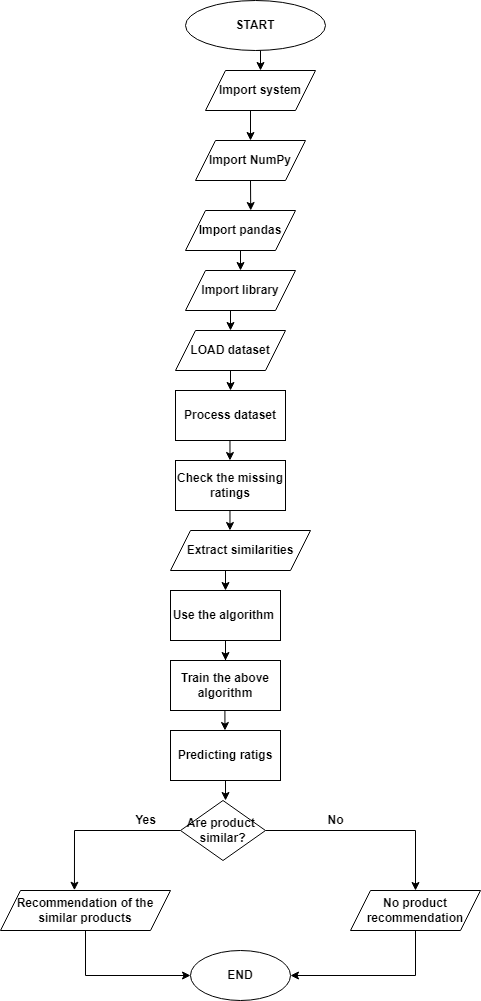

The diagram above was exported from draw.io. Its source (the exported page's mxGraphModel, read from the mxfile embedded in the PNG):
<mxGraphModel dx="1466" dy="1238" grid="1" gridSize="10" guides="1" tooltips="1" connect="1" arrows="1" fold="1" page="1" pageScale="1" pageWidth="850" pageHeight="1100" math="0" shadow="0">
  <root>
    <mxCell id="0" />
    <mxCell id="1" parent="0" />
    <mxCell id="2dM6fGbeHDBY8KFUZ4uA-21" style="edgeStyle=orthogonalEdgeStyle;rounded=0;orthogonalLoop=1;jettySize=auto;html=1;exitX=0.5;exitY=1;exitDx=0;exitDy=0;entryX=0.5;entryY=0;entryDx=0;entryDy=0;startArrow=none;startFill=0;fontStyle=1" parent="1" source="2dM6fGbeHDBY8KFUZ4uA-1" target="2dM6fGbeHDBY8KFUZ4uA-4" edge="1">
      <mxGeometry relative="1" as="geometry" />
    </mxCell>
    <mxCell id="2dM6fGbeHDBY8KFUZ4uA-1" value="START" style="ellipse;whiteSpace=wrap;html=1;fontStyle=1" parent="1" vertex="1">
      <mxGeometry x="340" y="80" width="140" height="50" as="geometry" />
    </mxCell>
    <mxCell id="2dM6fGbeHDBY8KFUZ4uA-20" style="edgeStyle=orthogonalEdgeStyle;rounded=0;orthogonalLoop=1;jettySize=auto;html=1;exitX=0.5;exitY=1;exitDx=0;exitDy=0;entryX=0.5;entryY=0;entryDx=0;entryDy=0;startArrow=none;startFill=0;fontStyle=1" parent="1" source="2dM6fGbeHDBY8KFUZ4uA-4" target="2dM6fGbeHDBY8KFUZ4uA-5" edge="1">
      <mxGeometry relative="1" as="geometry" />
    </mxCell>
    <mxCell id="2dM6fGbeHDBY8KFUZ4uA-4" value="Import system" style="shape=parallelogram;perimeter=parallelogramPerimeter;whiteSpace=wrap;html=1;fixedSize=1;fontStyle=1" parent="1" vertex="1">
      <mxGeometry x="360" y="150" width="110" height="40" as="geometry" />
    </mxCell>
    <mxCell id="2dM6fGbeHDBY8KFUZ4uA-17" style="edgeStyle=orthogonalEdgeStyle;rounded=0;orthogonalLoop=1;jettySize=auto;html=1;exitX=0.5;exitY=1;exitDx=0;exitDy=0;entryX=0.593;entryY=0;entryDx=0;entryDy=0;entryPerimeter=0;startArrow=none;startFill=0;fontStyle=1" parent="1" source="2dM6fGbeHDBY8KFUZ4uA-5" target="2dM6fGbeHDBY8KFUZ4uA-7" edge="1">
      <mxGeometry relative="1" as="geometry" />
    </mxCell>
    <mxCell id="2dM6fGbeHDBY8KFUZ4uA-5" value="Import NumPy" style="shape=parallelogram;perimeter=parallelogramPerimeter;whiteSpace=wrap;html=1;fixedSize=1;fontStyle=1" parent="1" vertex="1">
      <mxGeometry x="350" y="220" width="110" height="40" as="geometry" />
    </mxCell>
    <mxCell id="2dM6fGbeHDBY8KFUZ4uA-18" style="edgeStyle=orthogonalEdgeStyle;rounded=0;orthogonalLoop=1;jettySize=auto;html=1;exitX=0.5;exitY=1;exitDx=0;exitDy=0;entryX=0.5;entryY=0;entryDx=0;entryDy=0;startArrow=none;startFill=0;fontStyle=1" parent="1" source="2dM6fGbeHDBY8KFUZ4uA-7" target="2dM6fGbeHDBY8KFUZ4uA-11" edge="1">
      <mxGeometry relative="1" as="geometry" />
    </mxCell>
    <mxCell id="2dM6fGbeHDBY8KFUZ4uA-7" value="Import pandas" style="shape=parallelogram;perimeter=parallelogramPerimeter;whiteSpace=wrap;html=1;fixedSize=1;fontStyle=1" parent="1" vertex="1">
      <mxGeometry x="340" y="290" width="110" height="40" as="geometry" />
    </mxCell>
    <mxCell id="2dM6fGbeHDBY8KFUZ4uA-19" style="edgeStyle=orthogonalEdgeStyle;rounded=0;orthogonalLoop=1;jettySize=auto;html=1;exitX=0.5;exitY=1;exitDx=0;exitDy=0;entryX=0.5;entryY=0;entryDx=0;entryDy=0;startArrow=none;startFill=0;fontStyle=1" parent="1" source="2dM6fGbeHDBY8KFUZ4uA-11" target="2dM6fGbeHDBY8KFUZ4uA-13" edge="1">
      <mxGeometry relative="1" as="geometry" />
    </mxCell>
    <mxCell id="2dM6fGbeHDBY8KFUZ4uA-11" value="Import library" style="shape=parallelogram;perimeter=parallelogramPerimeter;whiteSpace=wrap;html=1;fixedSize=1;fontStyle=1" parent="1" vertex="1">
      <mxGeometry x="340" y="350" width="110" height="40" as="geometry" />
    </mxCell>
    <mxCell id="2dM6fGbeHDBY8KFUZ4uA-25" style="edgeStyle=orthogonalEdgeStyle;rounded=0;orthogonalLoop=1;jettySize=auto;html=1;exitX=0.5;exitY=1;exitDx=0;exitDy=0;entryX=0.5;entryY=0;entryDx=0;entryDy=0;startArrow=none;startFill=0;fontStyle=1" parent="1" source="2dM6fGbeHDBY8KFUZ4uA-13" target="2dM6fGbeHDBY8KFUZ4uA-24" edge="1">
      <mxGeometry relative="1" as="geometry" />
    </mxCell>
    <mxCell id="2dM6fGbeHDBY8KFUZ4uA-13" value="LOAD dataset" style="shape=parallelogram;perimeter=parallelogramPerimeter;whiteSpace=wrap;html=1;fixedSize=1;fontStyle=1" parent="1" vertex="1">
      <mxGeometry x="330" y="410" width="110" height="40" as="geometry" />
    </mxCell>
    <mxCell id="2dM6fGbeHDBY8KFUZ4uA-24" value="Process dataset" style="rounded=0;whiteSpace=wrap;html=1;fontStyle=1" parent="1" vertex="1">
      <mxGeometry x="330" y="470" width="110" height="50" as="geometry" />
    </mxCell>
    <mxCell id="2dM6fGbeHDBY8KFUZ4uA-27" style="edgeStyle=orthogonalEdgeStyle;rounded=0;orthogonalLoop=1;jettySize=auto;html=1;entryX=0.5;entryY=0;entryDx=0;entryDy=0;startArrow=none;startFill=0;fontStyle=1" parent="1" edge="1">
      <mxGeometry relative="1" as="geometry">
        <mxPoint x="380" y="670" as="targetPoint" />
        <mxPoint x="395" y="640" as="sourcePoint" />
      </mxGeometry>
    </mxCell>
    <mxCell id="2dM6fGbeHDBY8KFUZ4uA-28" value="Extract similarities" style="shape=parallelogram;perimeter=parallelogramPerimeter;whiteSpace=wrap;html=1;fixedSize=1;fontStyle=1" parent="1" vertex="1">
      <mxGeometry x="325" y="610" width="140" height="40" as="geometry" />
    </mxCell>
    <mxCell id="2dM6fGbeHDBY8KFUZ4uA-31" style="edgeStyle=orthogonalEdgeStyle;rounded=0;orthogonalLoop=1;jettySize=auto;html=1;exitX=0.5;exitY=1;exitDx=0;exitDy=0;startArrow=none;startFill=0;fontStyle=1" parent="1" source="2dM6fGbeHDBY8KFUZ4uA-29" target="2dM6fGbeHDBY8KFUZ4uA-30" edge="1">
      <mxGeometry relative="1" as="geometry" />
    </mxCell>
    <mxCell id="2dM6fGbeHDBY8KFUZ4uA-29" value="Use the algorithm&amp;nbsp;" style="rounded=0;whiteSpace=wrap;html=1;fontStyle=1" parent="1" vertex="1">
      <mxGeometry x="325" y="670" width="110" height="50" as="geometry" />
    </mxCell>
    <mxCell id="2dM6fGbeHDBY8KFUZ4uA-30" value="Train the above algorithm" style="rounded=0;whiteSpace=wrap;html=1;fontStyle=1" parent="1" vertex="1">
      <mxGeometry x="325" y="740" width="110" height="50" as="geometry" />
    </mxCell>
    <mxCell id="2dM6fGbeHDBY8KFUZ4uA-37" style="edgeStyle=orthogonalEdgeStyle;rounded=0;orthogonalLoop=1;jettySize=auto;html=1;exitX=0.5;exitY=1;exitDx=0;exitDy=0;startArrow=none;startFill=0;fontStyle=1" parent="1" source="2dM6fGbeHDBY8KFUZ4uA-32" edge="1">
      <mxGeometry relative="1" as="geometry">
        <mxPoint x="380.04761904761904" y="880" as="targetPoint" />
      </mxGeometry>
    </mxCell>
    <mxCell id="2dM6fGbeHDBY8KFUZ4uA-32" value="Predicting ratigs" style="rounded=0;whiteSpace=wrap;html=1;fontStyle=1" parent="1" vertex="1">
      <mxGeometry x="325" y="810" width="110" height="50" as="geometry" />
    </mxCell>
    <mxCell id="2dM6fGbeHDBY8KFUZ4uA-33" style="edgeStyle=orthogonalEdgeStyle;rounded=0;orthogonalLoop=1;jettySize=auto;html=1;exitX=0.5;exitY=1;exitDx=0;exitDy=0;startArrow=none;startFill=0;fontStyle=1" parent="1" edge="1">
      <mxGeometry relative="1" as="geometry">
        <mxPoint x="379.41" y="790" as="sourcePoint" />
        <mxPoint x="379.46882352941174" y="810" as="targetPoint" />
      </mxGeometry>
    </mxCell>
    <mxCell id="2dM6fGbeHDBY8KFUZ4uA-43" style="edgeStyle=orthogonalEdgeStyle;rounded=0;orthogonalLoop=1;jettySize=auto;html=1;exitX=0;exitY=0.5;exitDx=0;exitDy=0;entryX=0.435;entryY=-0.007;entryDx=0;entryDy=0;entryPerimeter=0;startArrow=none;startFill=0;fontStyle=1" parent="1" source="2dM6fGbeHDBY8KFUZ4uA-38" target="2dM6fGbeHDBY8KFUZ4uA-41" edge="1">
      <mxGeometry relative="1" as="geometry" />
    </mxCell>
    <mxCell id="2dM6fGbeHDBY8KFUZ4uA-44" style="edgeStyle=orthogonalEdgeStyle;rounded=0;orthogonalLoop=1;jettySize=auto;html=1;exitX=1;exitY=0.5;exitDx=0;exitDy=0;startArrow=none;startFill=0;fontStyle=1" parent="1" source="2dM6fGbeHDBY8KFUZ4uA-38" target="2dM6fGbeHDBY8KFUZ4uA-40" edge="1">
      <mxGeometry relative="1" as="geometry" />
    </mxCell>
    <mxCell id="2dM6fGbeHDBY8KFUZ4uA-38" value="Are product&amp;nbsp;&lt;br&gt;similar?" style="rhombus;whiteSpace=wrap;html=1;fontStyle=1" parent="1" vertex="1">
      <mxGeometry x="335" y="880" width="85" height="60" as="geometry" />
    </mxCell>
    <mxCell id="2dM6fGbeHDBY8KFUZ4uA-50" style="edgeStyle=orthogonalEdgeStyle;rounded=0;orthogonalLoop=1;jettySize=auto;html=1;exitX=0.5;exitY=1;exitDx=0;exitDy=0;entryX=1;entryY=0.5;entryDx=0;entryDy=0;startArrow=none;startFill=0;fontStyle=1" parent="1" source="2dM6fGbeHDBY8KFUZ4uA-40" target="2dM6fGbeHDBY8KFUZ4uA-48" edge="1">
      <mxGeometry relative="1" as="geometry" />
    </mxCell>
    <mxCell id="2dM6fGbeHDBY8KFUZ4uA-40" value="No product recommendation" style="shape=parallelogram;perimeter=parallelogramPerimeter;whiteSpace=wrap;html=1;fixedSize=1;fontStyle=1" parent="1" vertex="1">
      <mxGeometry x="505" y="970" width="130" height="40" as="geometry" />
    </mxCell>
    <mxCell id="2dM6fGbeHDBY8KFUZ4uA-51" style="edgeStyle=orthogonalEdgeStyle;rounded=0;orthogonalLoop=1;jettySize=auto;html=1;exitX=0.5;exitY=1;exitDx=0;exitDy=0;entryX=0;entryY=0.5;entryDx=0;entryDy=0;startArrow=none;startFill=0;fontStyle=1" parent="1" source="2dM6fGbeHDBY8KFUZ4uA-41" target="2dM6fGbeHDBY8KFUZ4uA-48" edge="1">
      <mxGeometry relative="1" as="geometry" />
    </mxCell>
    <mxCell id="2dM6fGbeHDBY8KFUZ4uA-41" value="Recommendation of the similar products" style="shape=parallelogram;perimeter=parallelogramPerimeter;whiteSpace=wrap;html=1;fixedSize=1;fontStyle=1" parent="1" vertex="1">
      <mxGeometry x="155" y="970" width="170" height="40" as="geometry" />
    </mxCell>
    <mxCell id="2dM6fGbeHDBY8KFUZ4uA-45" value="No" style="text;html=1;align=center;verticalAlign=middle;resizable=0;points=[];autosize=1;strokeColor=none;fillColor=none;fontStyle=1" parent="1" vertex="1">
      <mxGeometry x="475" y="890" width="30" height="20" as="geometry" />
    </mxCell>
    <mxCell id="2dM6fGbeHDBY8KFUZ4uA-46" value="Yes" style="text;html=1;align=center;verticalAlign=middle;resizable=0;points=[];autosize=1;strokeColor=none;fillColor=none;fontStyle=1" parent="1" vertex="1">
      <mxGeometry x="280" y="890" width="40" height="20" as="geometry" />
    </mxCell>
    <mxCell id="2dM6fGbeHDBY8KFUZ4uA-48" value="END" style="ellipse;whiteSpace=wrap;html=1;fontStyle=1" parent="1" vertex="1">
      <mxGeometry x="345" y="1030" width="100" height="50" as="geometry" />
    </mxCell>
    <mxCell id="1Zdbqfm30BnkiM1sgqSF-1" value="Check the missing ratings" style="rounded=0;whiteSpace=wrap;html=1;fontStyle=1" vertex="1" parent="1">
      <mxGeometry x="330" y="540" width="110" height="50" as="geometry" />
    </mxCell>
    <mxCell id="1Zdbqfm30BnkiM1sgqSF-4" style="edgeStyle=orthogonalEdgeStyle;rounded=0;orthogonalLoop=1;jettySize=auto;html=1;exitX=0.5;exitY=1;exitDx=0;exitDy=0;entryX=0.5;entryY=0;entryDx=0;entryDy=0;startArrow=none;startFill=0;fontStyle=1" edge="1" parent="1">
      <mxGeometry relative="1" as="geometry">
        <mxPoint x="384.47" y="520.0000000000002" as="sourcePoint" />
        <mxPoint x="384.47" y="540" as="targetPoint" />
      </mxGeometry>
    </mxCell>
    <mxCell id="1Zdbqfm30BnkiM1sgqSF-6" style="edgeStyle=orthogonalEdgeStyle;rounded=0;orthogonalLoop=1;jettySize=auto;html=1;exitX=0.5;exitY=1;exitDx=0;exitDy=0;entryX=0.5;entryY=0;entryDx=0;entryDy=0;startArrow=none;startFill=0;fontStyle=1" edge="1" parent="1">
      <mxGeometry relative="1" as="geometry">
        <mxPoint x="384.47" y="590.0000000000002" as="sourcePoint" />
        <mxPoint x="384.47" y="610" as="targetPoint" />
      </mxGeometry>
    </mxCell>
  </root>
</mxGraphModel>